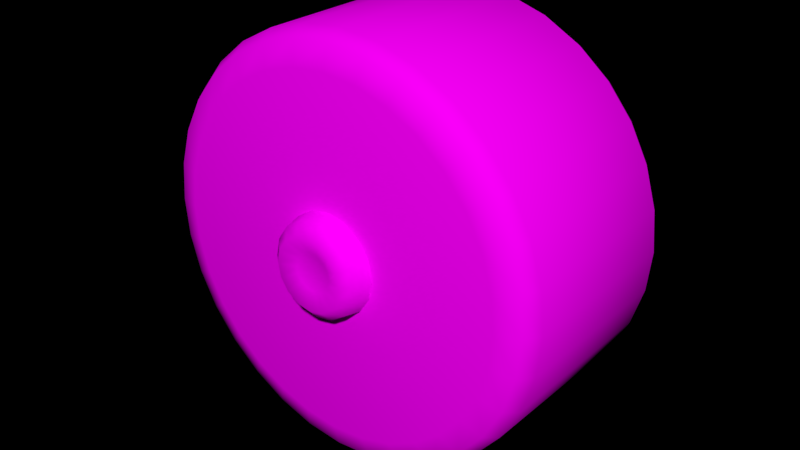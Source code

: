 # Source: Arena_lego_train_wheel.blend  (saved by Blender 2.76.0; exported with 4.5.12 LTS)
import bpy
from mathutils import Matrix  # noqa: F401  (used for matrix-valued properties, if any)

bpy.ops.wm.read_factory_settings(use_empty=True)
scene = bpy.context.scene
scene.name = 'Scene'

# ---- collections
col_collection_3 = bpy.data.collections.new('Collection 3'); scene.collection.children.link(col_collection_3)

# ---- images (referenced by path relative to the original .blend; pixels are not part of the script)
import os
ASSET_DIR = os.environ.get("B2B_ASSET_DIR", "")  # directory of the original .blend (textures are referenced by path, not embedded)
HERE = os.path.dirname(os.path.abspath(__file__))  # packed textures are extracted next to this script under _unpacked/

def load_image(name, relpath, width, height, colorspace="sRGB"):
    """Load a texture the original file referenced (path relative to the .blend, or extracted next to this script)."""
    p = next((c for c in (os.path.join(HERE, relpath), os.path.join(ASSET_DIR, relpath)) if relpath and os.path.exists(c)), "")
    if p:
        img = bpy.data.images.load(p, check_existing=True)
        img.name = name
    else:  # same state as the original file: an image datablock whose file is absent (Cycles renders it pink)
        img = bpy.data.images.new(name, width, height)
        img.source = "FILE"
        img.filepath = "//" + (relpath or name)
    img.colorspace_settings.name = colorspace
    return img
img_woodend_jpg = load_image('woodEnd.jpg', 'woodEnd.jpg', 1024, 1024, 'sRGB')
img_woodside_jpg = load_image('woodSide.jpg', 'woodSide.jpg', 1024, 1024, 'sRGB')
img_metaltowerarm_jpg = load_image('metalTowerArm.jpg', 'metalTowerArm.jpg', 1024, 1024, 'sRGB')

# ---- materials (node trees are filled in below, after node groups)
mat_woodcore = bpy.data.materials.new('WoodCore')
mat_woodcore.alpha_threshold = 0.0
mat_woodcore.roughness = 0.5
mat_woodside = bpy.data.materials.new('WoodSide')
mat_woodside.alpha_threshold = 0.0
mat_woodside.roughness = 0.5
mat_totemarm = bpy.data.materials.new('TotemArm')
mat_totemarm.alpha_threshold = 0.0
mat_totemarm.roughness = 0.5

# ---- material node trees
mat_woodcore.use_nodes = True; mat_woodcore.node_tree.nodes.clear()
_N = mat_woodcore.node_tree.nodes; _L = mat_woodcore.node_tree.links
n0 = _N.new('ShaderNodeOutputMaterial'); n0.name = 'Material Output'; n0.location = (300, 300)
n1 = _N.new('ShaderNodeBsdfDiffuse'); n1.name = 'Diffuse BSDF'; n1.location = (10, 300)
n2 = _N.new('ShaderNodeTexImage'); n2.name = 'Image Texture'; n2.location = (-180, 300)
n2.width = 140
n2.image = img_woodend_jpg
_L.new(n1.outputs[0], n0.inputs[0])
_L.new(n2.outputs[0], n1.inputs[0])
n0.is_active_output = True
mat_woodside.use_nodes = True; mat_woodside.node_tree.nodes.clear()
_N = mat_woodside.node_tree.nodes; _L = mat_woodside.node_tree.links
n0 = _N.new('ShaderNodeOutputMaterial'); n0.name = 'Material Output'; n0.location = (300, 300)
n1 = _N.new('ShaderNodeBsdfDiffuse'); n1.name = 'Diffuse BSDF'; n1.location = (10, 300)
n2 = _N.new('ShaderNodeTexImage'); n2.name = 'Image Texture'; n2.location = (-180, 300)
n2.width = 140
n2.image = img_woodside_jpg
_L.new(n1.outputs[0], n0.inputs[0])
_L.new(n2.outputs[0], n1.inputs[0])
n0.is_active_output = True
mat_totemarm.use_nodes = True; mat_totemarm.node_tree.nodes.clear()
_N = mat_totemarm.node_tree.nodes; _L = mat_totemarm.node_tree.links
n0 = _N.new('ShaderNodeOutputMaterial'); n0.name = 'Material Output'; n0.location = (300, 300)
n1 = _N.new('ShaderNodeBsdfDiffuse'); n1.name = 'Diffuse BSDF'; n1.location = (10, 300)
n2 = _N.new('ShaderNodeTexImage'); n2.name = 'Image Texture'; n2.location = (-180, 300)
n2.width = 140
n2.image = img_metaltowerarm_jpg
_L.new(n1.outputs[0], n0.inputs[0])
_L.new(n2.outputs[0], n1.inputs[0])
n0.is_active_output = True

# ---- world
world_world = bpy.data.worlds.new('World'); scene.world = world_world
world_world.color = (0.0, 0.0, 0.0)
world_world.use_sun_shadow = False
world_world.sun_shadow_jitter_overblur = 0.0
world_world.cycles.sampling_method = 'MANUAL'
world_world.cycles.sample_map_resolution = 256
world_world.light_settings.ao_factor = 0.2

# ---- meshes
me_cylinder_003 = bpy.data.meshes.new('Cylinder.003')
me_cylinder_003.from_pydata([(-1.192e-07, -0.01, 0.4752), (0.0, -0.0679, 0.5625), (0.0, -0.02696, 0.5369), (0.0, -0.61, 0.4752), (0.0, -0.5521, 0.5625), (0.0, -0.593, 0.5369), (0.09271, -0.01, 0.4661), (0.1097, -0.0679, 0.5517), (0.1048, -0.02696, 0.5266), (0.09271, -0.61, 0.4661), (0.1097, -0.5521, 0.5517), (0.1048, -0.593, 0.5266), (0.1819, -0.01, 0.4391), (0.2153, -0.0679, 0.5197), (0.2055, -0.02696, 0.4961), (0.1819, -0.61, 0.4391), (0.2153, -0.5521, 0.5197), (0.2055, -0.593, 0.4961), (0.264, -0.01, 0.3951), (0.3125, -0.0679, 0.4677), (0.2983, -0.02696, 0.4465), (0.264, -0.61, 0.3951), (0.3125, -0.5521, 0.4677), (0.2983, -0.593, 0.4465), (0.336, -0.01, 0.336), (0.3977, -0.0679, 0.3977), (0.3797, -0.02696, 0.3797), (0.336, -0.61, 0.336), (0.3977, -0.5521, 0.3977), (0.3797, -0.593, 0.3797), (0.3951, -0.01, 0.264), (0.4677, -0.0679, 0.3125), (0.4465, -0.02696, 0.2983), (0.3951, -0.61, 0.264), (0.4677, -0.5521, 0.3125), (0.4465, -0.593, 0.2983), (0.4391, -0.01, 0.1819), (0.5197, -0.0679, 0.2153), (0.4961, -0.02696, 0.2055), (0.4391, -0.61, 0.1819), (0.5197, -0.5521, 0.2153), (0.4961, -0.593, 0.2055), (0.4661, -0.01, 0.09271), (0.5517, -0.0679, 0.1097), (0.5266, -0.02696, 0.1048), (0.4661, -0.61, 0.09271), (0.5517, -0.5521, 0.1097), (0.5266, -0.593, 0.1048), (0.4752, -0.01, 0.0), (0.5625, -0.0679, 0.0), (0.5369, -0.02696, 0.0), (0.4752, -0.61, 0.0), (0.5625, -0.5521, 0.0), (0.5369, -0.593, 0.0), (0.4661, -0.01001, -0.09271), (0.5517, -0.0679, -0.1097), (0.5266, -0.02696, -0.1048), (0.4661, -0.61, -0.09271), (0.5517, -0.5521, -0.1097), (0.5266, -0.593, -0.1048), (0.4391, -0.01, -0.1819), (0.5197, -0.0679, -0.2153), (0.4961, -0.02696, -0.2055), (0.4391, -0.61, -0.1819), (0.5197, -0.5521, -0.2153), (0.4961, -0.593, -0.2055), (0.3951, -0.01, -0.264), (0.4677, -0.0679, -0.3125), (0.4465, -0.02696, -0.2983), (0.3951, -0.61, -0.264), (0.4677, -0.5521, -0.3125), (0.4465, -0.593, -0.2983), (0.336, -0.01, -0.336), (0.3977, -0.0679, -0.3977), (0.3797, -0.02696, -0.3797), (0.336, -0.61, -0.336), (0.3977, -0.5521, -0.3977), (0.3797, -0.593, -0.3797), (0.264, -0.01, -0.3951), (0.3125, -0.0679, -0.4677), (0.2983, -0.02696, -0.4465), (0.264, -0.61, -0.3951), (0.3125, -0.5521, -0.4677), (0.2983, -0.593, -0.4465), (0.1819, -0.01, -0.4391), (0.2153, -0.0679, -0.5197), (0.2055, -0.02696, -0.4961), (0.1819, -0.61, -0.4391), (0.2153, -0.5521, -0.5197), (0.2055, -0.593, -0.4961), (0.09271, -0.01, -0.4661), (0.1097, -0.0679, -0.5517), (0.1048, -0.02696, -0.5266), (0.09271, -0.61, -0.4661), (0.1097, -0.5521, -0.5517), (0.1048, -0.593, -0.5266), (-2.384e-07, -0.01, -0.4752), (-2.384e-07, -0.0679, -0.5625), (-2.384e-07, -0.02696, -0.5369), (0.0, -0.61, -0.4752), (-2.384e-07, -0.5521, -0.5625), (-1.192e-07, -0.593, -0.5369), (-0.09271, -0.01, -0.4661), (-0.1097, -0.0679, -0.5517), (-0.1048, -0.02696, -0.5266), (-0.09271, -0.61, -0.4661), (-0.1097, -0.5521, -0.5517), (-0.1048, -0.593, -0.5266), (-0.1819, -0.01, -0.4391), (-0.2153, -0.0679, -0.5197), (-0.2055, -0.02696, -0.4961), (-0.1819, -0.61, -0.4391), (-0.2153, -0.5521, -0.5197), (-0.2055, -0.593, -0.4961), (-0.264, -0.01, -0.3951), (-0.3125, -0.0679, -0.4677), (-0.2983, -0.02696, -0.4465), (-0.264, -0.61, -0.3951), (-0.3125, -0.5521, -0.4677), (-0.2983, -0.593, -0.4465), (-0.336, -0.01, -0.336), (-0.3977, -0.0679, -0.3977), (-0.3797, -0.02696, -0.3797), (-0.336, -0.61, -0.336), (-0.3977, -0.5521, -0.3977), (-0.3797, -0.593, -0.3797), (-0.3951, -0.01, -0.264), (-0.4677, -0.0679, -0.3125), (-0.4465, -0.02696, -0.2983), (-0.3951, -0.61, -0.264), (-0.4677, -0.5521, -0.3125), (-0.4465, -0.593, -0.2983), (-0.4391, -0.01001, -0.1819), (-0.5197, -0.0679, -0.2153), (-0.4961, -0.02696, -0.2055), (-0.4391, -0.61, -0.1819), (-0.5197, -0.5521, -0.2153), (-0.4961, -0.593, -0.2055), (-0.4661, -0.01, -0.09271), (-0.5517, -0.0679, -0.1097), (-0.5266, -0.02696, -0.1048), (-0.4661, -0.61, -0.09271), (-0.5517, -0.5521, -0.1097), (-0.5266, -0.593, -0.1048), (-0.4752, -0.01, 4.768e-07), (-0.5625, -0.0679, 5.364e-07), (-0.5369, -0.02696, 5.364e-07), (-0.4752, -0.61, 4.768e-07), (-0.5625, -0.5521, 5.364e-07), (-0.5369, -0.593, 5.364e-07), (-0.4661, -0.01, 0.09271), (-0.5517, -0.0679, 0.1097), (-0.5266, -0.02696, 0.1048), (-0.4661, -0.61, 0.09271), (-0.5517, -0.5521, 0.1097), (-0.5266, -0.593, 0.1048), (-0.4391, -0.01, 0.1819), (-0.5197, -0.0679, 0.2153), (-0.4961, -0.02696, 0.2055), (-0.4391, -0.61, 0.1819), (-0.5197, -0.5521, 0.2153), (-0.4961, -0.593, 0.2055), (-0.3951, -0.01, 0.264), (-0.4677, -0.0679, 0.3125), (-0.4465, -0.02696, 0.2983), (-0.3951, -0.61, 0.264), (-0.4677, -0.5521, 0.3125), (-0.4465, -0.593, 0.2983), (-0.336, -0.01, 0.336), (-0.3977, -0.0679, 0.3977), (-0.3797, -0.02696, 0.3797), (-0.336, -0.61, 0.336), (-0.3977, -0.5521, 0.3977), (-0.3797, -0.593, 0.3797), (-0.264, -0.01, 0.3951), (-0.3125, -0.0679, 0.4677), (-0.2983, -0.02696, 0.4465), (-0.264, -0.61, 0.3951), (-0.3125, -0.5521, 0.4677), (-0.2983, -0.593, 0.4465), (-0.1819, -0.01, 0.4391), (-0.2153, -0.0679, 0.5197), (-0.2055, -0.02696, 0.4961), (-0.1819, -0.61, 0.4391), (-0.2153, -0.5521, 0.5197), (-0.2055, -0.593, 0.4961), (-0.09271, -0.01, 0.4661), (-0.1097, -0.0679, 0.5517), (-0.1048, -0.02696, 0.5266), (-0.09271, -0.61, 0.4661), (-0.1097, -0.5521, 0.5517), (-0.1048, -0.593, 0.5266), (0.0, -0.6658, -0.05019), (0.0, -0.61, -0.135), (0.01921, -0.6658, -0.04637), (0.05165, -0.61, -0.1247), (0.03549, -0.6658, -0.03549), (0.09545, -0.61, -0.09545), (0.04637, -0.6658, -0.01921), (0.1247, -0.61, -0.05166), (0.05019, -0.6658, 0.0), (0.135, -0.61, 0.0), (0.04637, -0.6658, 0.01921), (0.1247, -0.61, 0.05165), (0.03549, -0.6658, 0.03549), (0.09545, -0.61, 0.09545), (0.01921, -0.6658, 0.04637), (0.05165, -0.61, 0.1247), (0.0, -0.6658, 0.05019), (0.0, -0.61, 0.135), (-0.01921, -0.6658, 0.04637), (-0.05165, -0.61, 0.1247), (-0.03549, -0.6658, 0.03549), (-0.09545, -0.61, 0.09545), (-0.04637, -0.6658, 0.01921), (-0.1247, -0.61, 0.05165), (-0.05019, -0.6658, 0.0), (-0.135, -0.61, 0.0), (-0.04637, -0.6658, -0.01921), (-0.1247, -0.61, -0.05166), (-0.03549, -0.6658, -0.03549), (-0.09545, -0.61, -0.09545), (-0.01921, -0.6658, -0.04637), (-0.05165, -0.61, -0.1247), (0.0, -0.6817, -0.09674), (0.0, -0.6563, -0.125), (0.04784, -0.6563, -0.1155), (0.03702, -0.6817, -0.08938), (0.08839, -0.6563, -0.08839), (0.06841, -0.6817, -0.06841), (0.1155, -0.6563, -0.04784), (0.08938, -0.6817, -0.03702), (0.125, -0.6563, 0.0), (0.09674, -0.6817, 0.0), (0.1155, -0.6563, 0.04784), (0.08938, -0.6817, 0.03702), (0.08839, -0.6563, 0.08839), (0.06841, -0.6817, 0.06841), (0.04784, -0.6563, 0.1155), (0.03702, -0.6817, 0.08938), (0.0, -0.6563, 0.125), (0.0, -0.6817, 0.09674), (-0.04784, -0.6563, 0.1155), (-0.03702, -0.6817, 0.08938), (-0.08839, -0.6563, 0.08839), (-0.06841, -0.6817, 0.06841), (-0.1155, -0.6563, 0.04784), (-0.08938, -0.6817, 0.03702), (-0.125, -0.6563, 0.0), (-0.09674, -0.6817, 0.0), (-0.1155, -0.6563, -0.04784), (-0.08938, -0.6817, -0.03702), (-0.08839, -0.6563, -0.08839), (-0.06841, -0.6817, -0.06841), (-0.04784, -0.6563, -0.1155), (-0.03702, -0.6817, -0.08938)], [], [(187, 190, 4, 1), (13, 16, 22, 19), (19, 22, 28, 25), (25, 28, 34, 31), (31, 34, 40, 37), (37, 40, 46, 43), (43, 46, 52, 49), (49, 52, 58, 55), (55, 58, 64, 61), (61, 64, 70, 67), (67, 70, 76, 73), (73, 76, 82, 79), (79, 82, 88, 85), (85, 88, 94, 91), (91, 94, 100, 97), (97, 100, 106, 103), (103, 106, 112, 109), (109, 112, 118, 115), (115, 118, 124, 121), (121, 124, 130, 127), (127, 130, 136, 133), (133, 136, 142, 139), (139, 142, 148, 145), (145, 148, 154, 151), (151, 154, 160, 157), (157, 160, 166, 163), (163, 166, 172, 169), (169, 172, 178, 175), (175, 178, 184, 181), (181, 184, 190, 187), (7, 10, 16, 13), (9, 3, 189, 183, 177, 171, 165, 159, 153, 147, 141, 135, 129, 123, 117, 111, 105, 99, 93, 87, 81, 75, 69, 63, 57, 51, 45, 39, 33, 27, 21, 15), (1, 4, 10, 7), (1, 7, 8, 2), (2, 8, 6, 0), (10, 4, 5, 11), (11, 5, 3, 9), (7, 13, 14, 8), (8, 14, 12, 6), (16, 10, 11, 17), (17, 11, 9, 15), (13, 19, 20, 14), (14, 20, 18, 12), (22, 16, 17, 23), (23, 17, 15, 21), (19, 25, 26, 20), (20, 26, 24, 18), (28, 22, 23, 29), (29, 23, 21, 27), (25, 31, 32, 26), (26, 32, 30, 24), (34, 28, 29, 35), (35, 29, 27, 33), (31, 37, 38, 32), (32, 38, 36, 30), (40, 34, 35, 41), (41, 35, 33, 39), (37, 43, 44, 38), (38, 44, 42, 36), (46, 40, 41, 47), (47, 41, 39, 45), (43, 49, 50, 44), (44, 50, 48, 42), (52, 46, 47, 53), (53, 47, 45, 51), (49, 55, 56, 50), (50, 56, 54, 48), (58, 52, 53, 59), (59, 53, 51, 57), (55, 61, 62, 56), (56, 62, 60, 54), (64, 58, 59, 65), (65, 59, 57, 63), (61, 67, 68, 62), (62, 68, 66, 60), (70, 64, 65, 71), (71, 65, 63, 69), (67, 73, 74, 68), (68, 74, 72, 66), (76, 70, 71, 77), (77, 71, 69, 75), (73, 79, 80, 74), (74, 80, 78, 72), (82, 76, 77, 83), (83, 77, 75, 81), (79, 85, 86, 80), (80, 86, 84, 78), (88, 82, 83, 89), (89, 83, 81, 87), (85, 91, 92, 86), (86, 92, 90, 84), (94, 88, 89, 95), (95, 89, 87, 93), (91, 97, 98, 92), (92, 98, 96, 90), (100, 94, 95, 101), (101, 95, 93, 99), (97, 103, 104, 98), (98, 104, 102, 96), (106, 100, 101, 107), (107, 101, 99, 105), (103, 109, 110, 104), (104, 110, 108, 102), (112, 106, 107, 113), (113, 107, 105, 111), (109, 115, 116, 110), (110, 116, 114, 108), (118, 112, 113, 119), (119, 113, 111, 117), (115, 121, 122, 116), (116, 122, 120, 114), (124, 118, 119, 125), (125, 119, 117, 123), (121, 127, 128, 122), (122, 128, 126, 120), (130, 124, 125, 131), (131, 125, 123, 129), (127, 133, 134, 128), (128, 134, 132, 126), (136, 130, 131, 137), (137, 131, 129, 135), (133, 139, 140, 134), (134, 140, 138, 132), (142, 136, 137, 143), (143, 137, 135, 141), (139, 145, 146, 140), (140, 146, 144, 138), (148, 142, 143, 149), (149, 143, 141, 147), (145, 151, 152, 146), (146, 152, 150, 144), (154, 148, 149, 155), (155, 149, 147, 153), (151, 157, 158, 152), (152, 158, 156, 150), (160, 154, 155, 161), (161, 155, 153, 159), (157, 163, 164, 158), (158, 164, 162, 156), (166, 160, 161, 167), (167, 161, 159, 165), (163, 169, 170, 164), (164, 170, 168, 162), (172, 166, 167, 173), (173, 167, 165, 171), (169, 175, 176, 170), (170, 176, 174, 168), (178, 172, 173, 179), (179, 173, 171, 177), (175, 181, 182, 176), (176, 182, 180, 174), (184, 178, 179, 185), (185, 179, 177, 183), (181, 187, 188, 182), (182, 188, 186, 180), (190, 184, 185, 191), (191, 185, 183, 189), (187, 1, 2, 188), (188, 2, 0, 186), (4, 190, 191, 5), (5, 191, 189, 3), (0, 6, 12, 18, 24, 30, 36, 42, 48, 54, 60, 66, 72, 78, 84, 90, 96, 102, 108, 114, 120, 126, 132, 138, 144, 150, 156, 162, 168, 174, 180, 186), (225, 193, 195, 226), (226, 195, 197, 228), (228, 197, 199, 230), (230, 199, 201, 232), (232, 201, 203, 234), (234, 203, 205, 236), (236, 205, 207, 238), (238, 207, 209, 240), (240, 209, 211, 242), (242, 211, 213, 244), (244, 213, 215, 246), (246, 215, 217, 248), (248, 217, 219, 250), (250, 219, 221, 252), (254, 223, 193, 225), (252, 221, 223, 254), (192, 194, 196, 198, 200, 202, 204, 206, 208, 210, 212, 214, 216, 218, 220, 222), (220, 253, 255, 222), (253, 252, 254, 255), (222, 255, 224, 192), (255, 254, 225, 224), (218, 251, 253, 220), (251, 250, 252, 253), (216, 249, 251, 218), (249, 248, 250, 251), (214, 247, 249, 216), (247, 246, 248, 249), (212, 245, 247, 214), (245, 244, 246, 247), (210, 243, 245, 212), (243, 242, 244, 245), (208, 241, 243, 210), (241, 240, 242, 243), (206, 239, 241, 208), (239, 238, 240, 241), (204, 237, 239, 206), (237, 236, 238, 239), (202, 235, 237, 204), (235, 234, 236, 237), (200, 233, 235, 202), (233, 232, 234, 235), (198, 231, 233, 200), (231, 230, 232, 233), (196, 229, 231, 198), (229, 228, 230, 231), (194, 227, 229, 196), (227, 226, 228, 229), (192, 224, 227, 194), (224, 225, 226, 227)])
me_cylinder_003.polygons.foreach_set('use_smooth', [True] * 211)
me_cylinder_003.polygons.foreach_set('material_index', [1, 1, 1, 1, 1, 1, 1, 1, 1, 1, 1, 1, 1, 1, 1, 1, 1, 1, 1, 1, 1, 1, 1, 1, 1, 1, 1, 1, 1, 1, 1, 0, 1, 0, 0, 0, 0, 0, 0, 0, 0, 0, 0, 0, 0, 0, 0, 0, 0, 0, 0, 0, 0, 0, 0, 0, 0, 0, 0, 0, 0, 0, 0, 0, 0, 0, 0, 0, 0, 0, 0, 0, 0, 0, 0, 0, 0, 0, 0, 0, 0, 0, 0, 0, 0, 0, 0, 0, 0, 0, 0, 0, 0, 0, 0, 0, 0, 0, 0, 0, 0, 0, 0, 0, 0, 0, 0, 0, 0, 0, 0, 0, 0, 0, 0, 0, 0, 0, 0, 0, 0, 0, 0, 0, 0, 0, 0, 0, 0, 0, 0, 0, 0, 0, 0, 0, 0, 0, 0, 0, 0, 0, 0, 0, 0, 0, 0, 0, 0, 0, 0, 0, 0, 0, 0, 0, 0, 0, 0, 0, 0, 0, 2, 2, 2, 2, 2, 2, 2, 2, 2, 2, 2, 2, 2, 2, 2, 2, 2, 2, 2, 2, 2, 2, 2, 2, 2, 2, 2, 2, 2, 2, 2, 2, 2, 2, 2, 2, 2, 2, 2, 2, 2, 2, 2, 2, 2, 2, 2, 2, 2])
_uv = me_cylinder_003.uv_layers.new(name='UVMap')
_uv.uv.foreach_set('vector', [0.375, 0.3088, 0.375, -0.1029, 0.5, -0.1029, 0.5, 0.3088, 0.75, 0.3088, 0.75, -0.1029, 0.875, -0.1029, 0.875, 0.3088, 0.875, 0.3088, 0.875, -0.1029, 1.0, -0.1029, 1.0, 0.3088, 1.0, 0.3088, 1.0, -0.1029, 1.125, -0.1029, 1.125, 0.3088, 1.125, 0.3088, 1.125, -0.1029, 1.25, -0.1029, 1.25, 0.3088, 1.25, 0.3088, 1.25, -0.1029, 1.375, -0.1029, 1.375, 0.3088, 1.375, 0.3088, 1.375, -0.1029, 1.5, -0.1029, 1.5, 0.3088, 1.5, 0.3088, 1.5, -0.1029, 1.625, -0.1029, 1.625, 0.3088, 1.625, 0.3088, 1.625, -0.1029, 1.75, -0.1029, 1.75, 0.3088, 1.75, 0.3088, 1.75, -0.1029, 1.875, -0.1029, 1.875, 0.3088, 1.875, 0.3088, 1.875, -0.1029, 2.0, -0.1029, 2.0, 0.3088, 2.0, 0.3088, 2.0, -0.1029, 2.125, -0.1029, 2.125, 0.3088, 2.125, 0.3088, 2.125, -0.1029, 2.25, -0.1029, 2.25, 0.3088, 2.25, 0.3088, 2.25, -0.1029, 2.375, -0.1029, 2.375, 0.3088, 2.375, 0.3088, 2.375, -0.1029, 2.5, -0.1029, 2.5, 0.3088, -1.5, 0.3088, -1.5, -0.1029, -1.375, -0.1029, -1.375, 0.3088, -1.375, 0.3088, -1.375, -0.1029, -1.25, -0.1029, -1.25, 0.3088, -1.25, 0.3088, -1.25, -0.1029, -1.125, -0.1029, -1.125, 0.3088, -1.125, 0.3088, -1.125, -0.1029, -0.9999, -0.1029, -0.9999, 0.3088, -0.9999, 0.3088, -0.9999, -0.1029, -0.8749, -0.1029, -0.8749, 0.3088, -0.8749, 0.3088, -0.8749, -0.1029, -0.7499, -0.1029, -0.7499, 0.3088, -0.7499, 0.3088, -0.7499, -0.1029, -0.6249, -0.1029, -0.6249, 0.3088, -0.6249, 0.3088, -0.6249, -0.1029, -0.4999, -0.1029, -0.4999, 0.3088, -0.4999, 0.3088, -0.4999, -0.1029, -0.3749, -0.1029, -0.3749, 0.3088, -0.3749, 0.3088, -0.3749, -0.1029, -0.2499, -0.1029, -0.2499, 0.3088, -0.2499, 0.3088, -0.2499, -0.1029, -0.1249, -0.1029, -0.1249, 0.3088, -0.1249, 0.3088, -0.1249, -0.1029, 4.542e-05, -0.1029, 4.661e-05, 0.3088, 4.661e-05, 0.3088, 4.542e-05, -0.1029, 0.125, -0.1029, 0.125, 0.3088, 0.125, 0.3088, 0.125, -0.1029, 0.25, -0.1029, 0.25, 0.3088, 0.25, 0.3088, 0.25, -0.1029, 0.375, -0.1029, 0.375, 0.3088, 0.625, 0.3088, 0.625, -0.1029, 0.75, -0.1029, 0.75, 0.3088, 0.3875, 0.8648, 0.3185, 0.8361, 0.2563, 0.7943, 0.2035, 0.7411, 0.1618, 0.6787, 0.1334, 0.6091, 0.1187, 0.5357, 0.1188, 0.4609, 0.1336, 0.3875, 0.1624, 0.3185, 0.2041, 0.2565, 0.2571, 0.2039, 0.3193, 0.1627, 0.3884, 0.1342, 0.462, 0.1198, 0.5372, 0.1199, 0.611, 0.1348, 0.6804, 0.164, 0.7427, 0.2056, 0.7956, 0.2585, 0.8371, 0.3209, 0.8657, 0.3901, 0.88, 0.4635, 0.88, 0.5384, 0.8651, 0.6116, 0.8362, 0.6809, 0.7941, 0.7432, 0.7409, 0.7964, 0.6782, 0.8375, 0.6089, 0.8661, 0.5353, 0.8799, 0.4606, 0.8799, 0.5, 0.3088, 0.5, -0.1029, 0.625, -0.1029, 0.625, 0.3088, 0.4526, 0.01482, 0.5475, 0.01482, 0.5424, 0.07026, 0.4578, 0.06968, 0.4578, 0.06968, 0.5424, 0.07026, 0.5373, 0.1236, 0.4631, 0.1234, 0.3557, 0.9699, 0.2668, 0.9335, 0.2929, 0.8838, 0.3717, 0.9162, 0.3717, 0.9162, 0.2929, 0.8838, 0.3185, 0.8361, 0.3875, 0.8648, 0.5475, 0.01482, 0.6412, 0.03312, 0.6254, 0.08685, 0.5424, 0.07026, 0.5424, 0.07026, 0.6254, 0.08685, 0.6101, 0.1382, 0.5373, 0.1236, 0.4492, 0.9888, 0.3557, 0.9699, 0.3717, 0.9162, 0.455, 0.9338, 0.455, 0.9338, 0.3717, 0.9162, 0.3875, 0.8648, 0.4606, 0.8799, 0.6412, 0.03312, 0.7302, 0.06947, 0.7039, 0.1194, 0.6254, 0.08685, 0.6254, 0.08685, 0.7039, 0.1194, 0.6786, 0.1669, 0.6101, 0.1382, 0.5454, 0.9903, 0.4492, 0.9888, 0.455, 0.9338, 0.5403, 0.9334, 0.5403, 0.9334, 0.455, 0.9338, 0.4606, 0.8799, 0.5353, 0.8799, 0.7302, 0.06947, 0.811, 0.1231, 0.7744, 0.1674, 0.7039, 0.1194, 0.7039, 0.1194, 0.7744, 0.1674, 0.7404, 0.2086, 0.6786, 0.1669, 0.6401, 0.9717, 0.5454, 0.9903, 0.5403, 0.9334, 0.6243, 0.9182, 0.6243, 0.9182, 0.5403, 0.9334, 0.5353, 0.8799, 0.6089, 0.8661, 0.811, 0.1231, 0.8783, 0.1925, 0.8345, 0.2272, 0.7744, 0.1674, 0.7744, 0.1674, 0.8345, 0.2272, 0.793, 0.2611, 0.7404, 0.2086, 0.73, 0.936, 0.6401, 0.9717, 0.6243, 0.9182, 0.7033, 0.8852, 0.7033, 0.8852, 0.6243, 0.9182, 0.6089, 0.8661, 0.6782, 0.8375, 0.8783, 0.1925, 0.9294, 0.272, 0.8811, 0.2975, 0.8345, 0.2272, 0.8345, 0.2272, 0.8811, 0.2975, 0.834, 0.3226, 0.793, 0.2611, 0.8106, 0.8823, 0.73, 0.936, 0.7033, 0.8852, 0.7753, 0.8388, 0.7753, 0.8388, 0.7033, 0.8852, 0.6782, 0.8375, 0.7409, 0.7964, 0.9294, 0.272, 0.9657, 0.3588, 0.9131, 0.3752, 0.8811, 0.2975, 0.8811, 0.2975, 0.9131, 0.3752, 0.8621, 0.3906, 0.834, 0.3226, 0.8803, 0.8145, 0.8106, 0.8823, 0.7753, 0.8388, 0.8357, 0.7777, 0.8357, 0.7777, 0.7753, 0.8388, 0.7409, 0.7964, 0.7941, 0.7432, 0.9657, 0.3588, 0.9846, 0.4517, 0.9293, 0.4577, 0.9131, 0.3752, 0.9131, 0.3752, 0.9293, 0.4577, 0.8764, 0.463, 0.8621, 0.3906, 0.9343, 0.7331, 0.8803, 0.8145, 0.8357, 0.7777, 0.8841, 0.7067, 0.8841, 0.7067, 0.8357, 0.7777, 0.7941, 0.7432, 0.8362, 0.6809, 0.9846, 0.4517, 0.9852, 0.5469, 0.9297, 0.542, 0.9293, 0.4577, 0.9293, 0.4577, 0.9297, 0.542, 0.8765, 0.5368, 0.8764, 0.463, 0.9708, 0.6436, 0.9343, 0.7331, 0.8841, 0.7067, 0.9168, 0.6277, 0.9168, 0.6277, 0.8841, 0.7067, 0.8362, 0.6809, 0.8651, 0.6116, 0.9852, 0.5469, 0.9667, 0.6405, 0.9132, 0.6247, 0.9297, 0.542, 0.9297, 0.542, 0.9132, 0.6247, 0.862, 0.6094, 0.8765, 0.5368, 0.9893, 0.5497, 0.9708, 0.6436, 0.9168, 0.6277, 0.934, 0.544, 0.934, 0.544, 0.9168, 0.6277, 0.8651, 0.6116, 0.88, 0.5384, 0.9667, 0.6405, 0.9303, 0.7287, 0.8809, 0.7027, 0.9132, 0.6247, 0.9132, 0.6247, 0.8809, 0.7027, 0.8337, 0.6778, 0.862, 0.6094, 0.9908, 0.453, 0.9893, 0.5497, 0.934, 0.544, 0.9335, 0.4584, 0.9335, 0.4584, 0.934, 0.544, 0.88, 0.5384, 0.88, 0.4635, 0.9303, 0.7287, 0.8772, 0.8081, 0.8338, 0.773, 0.8809, 0.7027, 0.8809, 0.7027, 0.8338, 0.773, 0.7926, 0.7392, 0.8337, 0.6778, 0.9716, 0.3575, 0.9908, 0.453, 0.9335, 0.4584, 0.9174, 0.3743, 0.9174, 0.3743, 0.9335, 0.4584, 0.88, 0.4635, 0.8657, 0.3901, 0.8772, 0.8081, 0.8099, 0.8758, 0.774, 0.8329, 0.8338, 0.773, 0.8338, 0.773, 0.774, 0.8329, 0.7403, 0.7914, 0.7926, 0.7392, 0.9343, 0.2683, 0.9716, 0.3575, 0.9174, 0.3743, 0.8847, 0.2952, 0.8847, 0.2952, 0.9174, 0.3743, 0.8657, 0.3901, 0.8371, 0.3209, 0.8099, 0.8758, 0.7305, 0.9293, 0.7037, 0.8801, 0.774, 0.8329, 0.774, 0.8329, 0.7037, 0.8801, 0.6784, 0.8326, 0.7403, 0.7914, 0.8806, 0.1884, 0.9343, 0.2683, 0.8847, 0.2952, 0.8375, 0.2242, 0.8375, 0.2242, 0.8847, 0.2952, 0.8371, 0.3209, 0.7956, 0.2585, 0.7305, 0.9293, 0.6418, 0.966, 0.6252, 0.9122, 0.7037, 0.8801, 0.7037, 0.8801, 0.6252, 0.9122, 0.6096, 0.8609, 0.6784, 0.8326, 0.8129, 0.1209, 0.8806, 0.1884, 0.8375, 0.2242, 0.7774, 0.1637, 0.7774, 0.1637, 0.8375, 0.2242, 0.7956, 0.2585, 0.7427, 0.2056, 0.6418, 0.966, 0.5473, 0.9848, 0.5418, 0.9282, 0.6252, 0.9122, 0.6252, 0.9122, 0.5418, 0.9282, 0.5366, 0.8752, 0.6096, 0.8609, 0.7334, 0.06585, 0.8129, 0.1209, 0.7774, 0.1637, 0.7059, 0.1165, 0.7059, 0.1165, 0.7774, 0.1637, 0.7427, 0.2056, 0.6804, 0.164, 0.5473, 0.9848, 0.4517, 0.9835, 0.4572, 0.9288, 0.5418, 0.9282, 0.5418, 0.9282, 0.4572, 0.9288, 0.4626, 0.8754, 0.5366, 0.8752, 0.6432, 0.02827, 0.7334, 0.06585, 0.7059, 0.1165, 0.6268, 0.08284, 0.6268, 0.08284, 0.7059, 0.1165, 0.6804, 0.164, 0.611, 0.1348, 0.4517, 0.9835, 0.3591, 0.9655, 0.3746, 0.9124, 0.4572, 0.9288, 0.4572, 0.9288, 0.3746, 0.9124, 0.39, 0.8612, 0.4626, 0.8754, 0.5479, 0.009211, 0.6432, 0.02827, 0.6268, 0.08284, 0.5427, 0.06567, 0.5427, 0.06567, 0.6268, 0.08284, 0.611, 0.1348, 0.5372, 0.1199, 0.3591, 0.9655, 0.2711, 0.9296, 0.2968, 0.8802, 0.3746, 0.9124, 0.3746, 0.9124, 0.2968, 0.8802, 0.3216, 0.833, 0.39, 0.8612, 0.451, 0.009434, 0.5479, 0.009211, 0.5427, 0.06567, 0.457, 0.06573, 0.457, 0.06573, 0.5427, 0.06567, 0.5372, 0.1199, 0.462, 0.1198, 0.2711, 0.9296, 0.1916, 0.8771, 0.2265, 0.8336, 0.2968, 0.8802, 0.2968, 0.8802, 0.2265, 0.8336, 0.2601, 0.7921, 0.3216, 0.833, 0.3562, 0.02847, 0.451, 0.009434, 0.457, 0.06573, 0.373, 0.0824, 0.373, 0.0824, 0.457, 0.06573, 0.462, 0.1198, 0.3884, 0.1342, 0.1916, 0.8771, 0.1237, 0.8099, 0.1666, 0.7739, 0.2265, 0.8336, 0.2265, 0.8336, 0.1666, 0.7739, 0.2078, 0.7399, 0.2601, 0.7921, 0.2672, 0.06548, 0.3562, 0.02847, 0.373, 0.0824, 0.294, 0.1151, 0.294, 0.1151, 0.373, 0.0824, 0.3884, 0.1342, 0.3193, 0.1627, 0.1237, 0.8099, 0.06973, 0.7307, 0.119, 0.7037, 0.1666, 0.7739, 0.1666, 0.7739, 0.119, 0.7037, 0.1664, 0.6782, 0.2078, 0.7399, 0.1869, 0.1189, 0.2672, 0.06548, 0.294, 0.1151, 0.2228, 0.1623, 0.2228, 0.1623, 0.294, 0.1151, 0.3193, 0.1627, 0.2571, 0.2039, 0.06973, 0.7307, 0.03231, 0.6416, 0.08691, 0.6251, 0.119, 0.7037, 0.119, 0.7037, 0.08691, 0.6251, 0.1379, 0.6096, 0.1664, 0.6782, 0.1186, 0.1869, 0.1869, 0.1189, 0.2228, 0.1623, 0.1623, 0.2224, 0.1623, 0.2224, 0.2228, 0.1623, 0.2571, 0.2039, 0.2041, 0.2565, 0.03231, 0.6416, 0.01483, 0.5473, 0.06959, 0.5422, 0.08691, 0.6251, 0.08691, 0.6251, 0.06959, 0.5422, 0.1232, 0.5369, 0.1379, 0.6096, 0.06495, 0.2669, 0.1186, 0.1869, 0.1623, 0.2224, 0.1148, 0.2932, 0.1148, 0.2932, 0.1623, 0.2224, 0.2041, 0.2565, 0.1624, 0.3185, 0.01483, 0.5473, 0.01492, 0.4527, 0.07015, 0.4578, 0.06959, 0.5422, 0.06959, 0.5422, 0.07015, 0.4578, 0.1233, 0.4629, 0.1232, 0.5369, 0.02802, 0.3559, 0.06495, 0.2669, 0.1148, 0.2932, 0.08195, 0.372, 0.08195, 0.372, 0.1148, 0.2932, 0.1624, 0.3185, 0.1336, 0.3875, 0.01492, 0.4527, 0.03326, 0.3594, 0.08666, 0.3751, 0.07015, 0.4578, 0.07015, 0.4578, 0.08666, 0.3751, 0.1378, 0.3904, 0.1233, 0.4629, 0.009216, 0.4502, 0.02802, 0.3559, 0.08195, 0.372, 0.06498, 0.4555, 0.06498, 0.4555, 0.08195, 0.372, 0.1336, 0.3875, 0.1188, 0.4609, 0.03326, 0.3594, 0.06946, 0.2712, 0.1189, 0.2971, 0.08666, 0.3751, 0.08666, 0.3751, 0.1189, 0.2971, 0.1662, 0.322, 0.1378, 0.3904, 0.009216, 0.5459, 0.009216, 0.4502, 0.06498, 0.4555, 0.0646, 0.5407, 0.0646, 0.5407, 0.06498, 0.4555, 0.1188, 0.4609, 0.1187, 0.5357, 0.06946, 0.2712, 0.1222, 0.1916, 0.1658, 0.2267, 0.1189, 0.2971, 0.1189, 0.2971, 0.1658, 0.2267, 0.2074, 0.2604, 0.1662, 0.322, 0.02655, 0.6411, 0.009216, 0.5459, 0.0646, 0.5407, 0.08179, 0.6246, 0.08179, 0.6246, 0.0646, 0.5407, 0.1187, 0.5357, 0.1334, 0.6091, 0.1222, 0.1916, 0.1897, 0.1237, 0.2256, 0.1667, 0.1658, 0.2267, 0.1658, 0.2267, 0.2256, 0.1667, 0.2598, 0.2079, 0.2074, 0.2604, 0.0639, 0.7313, 0.02655, 0.6411, 0.08179, 0.6246, 0.1139, 0.7042, 0.1139, 0.7042, 0.08179, 0.6246, 0.1334, 0.6091, 0.1618, 0.6787, 0.1897, 0.1237, 0.2692, 0.07002, 0.2963, 0.1195, 0.2256, 0.1667, 0.2256, 0.1667, 0.2963, 0.1195, 0.3216, 0.1668, 0.2598, 0.2079, 0.1181, 0.8117, 0.0639, 0.7313, 0.1139, 0.7042, 0.1616, 0.7754, 0.1616, 0.7754, 0.1139, 0.7042, 0.1618, 0.6787, 0.2035, 0.7411, 0.2692, 0.07002, 0.3582, 0.0324, 0.3749, 0.08699, 0.2963, 0.1195, 0.2963, 0.1195, 0.3749, 0.08699, 0.3903, 0.1382, 0.3216, 0.1668, 0.1865, 0.88, 0.1181, 0.8117, 0.1616, 0.7754, 0.2221, 0.8361, 0.2221, 0.8361, 0.1616, 0.7754, 0.2035, 0.7411, 0.2563, 0.7943, 0.3582, 0.0324, 0.4526, 0.01482, 0.4578, 0.06968, 0.3749, 0.08699, 0.3749, 0.08699, 0.4578, 0.06968, 0.4631, 0.1234, 0.3903, 0.1382, 0.2668, 0.9335, 0.1865, 0.88, 0.2221, 0.8361, 0.2929, 0.8838, 0.2929, 0.8838, 0.2221, 0.8361, 0.2563, 0.7943, 0.3185, 0.8361, 0.4631, 0.1234, 0.5373, 0.1236, 0.6101, 0.1382, 0.6786, 0.1669, 0.7404, 0.2086, 0.793, 0.2611, 0.834, 0.3226, 0.8621, 0.3906, 0.8764, 0.463, 0.8765, 0.5368, 0.862, 0.6094, 0.8337, 0.6778, 0.7926, 0.7392, 0.7403, 0.7914, 0.6784, 0.8326, 0.6096, 0.8609, 0.5366, 0.8752, 0.4626, 0.8754, 0.39, 0.8612, 0.3216, 0.833, 0.2601, 0.7921, 0.2078, 0.7399, 0.1664, 0.6782, 0.1379, 0.6096, 0.1232, 0.5369, 0.1233, 0.4629, 0.1378, 0.3904, 0.1662, 0.322, 0.2074, 0.2604, 0.2598, 0.2079, 0.3216, 0.1668, 0.3903, 0.1382, 0.2267, 0.3593, 0.2267, 0.3593, 0.2267, 0.3593, 0.2267, 0.3593, 0.2267, 0.3593, 0.2267, 0.3593, 0.2267, 0.3593, 0.2267, 0.3593, 0.2267, 0.3593, 0.2267, 0.3593, 0.2267, 0.3593, 0.2267, 0.3593, 0.2267, 0.3593, 0.2267, 0.3593, 0.2267, 0.3593, 0.2267, 0.3593, 0.2267, 0.3593, 0.2267, 0.3593, 0.2267, 0.3593, 0.2267, 0.3593, 0.2267, 0.3593, 0.2267, 0.3593, 0.2267, 0.3593, 0.2267, 0.3593, 0.2267, 0.3593, 0.2267, 0.3593, 0.2267, 0.3593, 0.2267, 0.3593, 0.2267, 0.3593, 0.2267, 0.3593, 0.2267, 0.3593, 0.2267, 0.3593, 0.2267, 0.3593, 0.2267, 0.3593, 0.2267, 0.3593, 0.2267, 0.3593, 0.2267, 0.3593, 0.2267, 0.3593, 0.2267, 0.3593, 0.2267, 0.3593, 0.2267, 0.3593, 0.2267, 0.3593, 0.2267, 0.3593, 0.2267, 0.3593, 0.2267, 0.3593, 0.2267, 0.3593, 0.2267, 0.3593, 0.2267, 0.3593, 0.2267, 0.3593, 0.2267, 0.3593, 0.2267, 0.3593, 0.2267, 0.3593, 0.2267, 0.3593, 0.2267, 0.3593, 0.2267, 0.3593, 0.2267, 0.3593, 0.2267, 0.3593, 0.2267, 0.3593, 0.2267, 0.3593, 0.2267, 0.3593, 0.2267, 0.3593, 0.2267, 0.3593, 0.2267, 0.3593, 0.2267, 0.3593, 0.2267, 0.3593, 0.2267, 0.3593, 0.2267, 0.3593, 0.2267, 0.3593, 0.2267, 0.3593, 0.2267, 0.3593, 0.2267, 0.3593, 0.2267, 0.3593, 0.2267, 0.3593, 0.2267, 0.3593, 0.2267, 0.3593, 0.2267, 0.3593, 0.2267, 0.3593, 0.2267, 0.3593, 0.2267, 0.3593, 0.2267, 0.3593, 0.2267, 0.3593, 0.2267, 0.3593, 0.2267, 0.3593, 0.2267, 0.3593, 0.2267, 0.3593, 0.2267, 0.3593, 0.2267, 0.3593, 0.2267, 0.3593, 0.2267, 0.3593, 0.2267, 0.3593, 0.2267, 0.3593, 0.2267, 0.3593, 0.2267, 0.3593, 0.2267, 0.3593, 0.2267, 0.3593, 0.2267, 0.3593, 0.2267, 0.3593, 0.2267, 0.3593, 0.2267, 0.3593, 0.2267, 0.3593, 0.2267, 0.3593, 0.2267, 0.3593, 0.2267, 0.3593, 0.2267, 0.3593, 0.2267, 0.3593, 0.2267, 0.3593, 0.2267, 0.3593, 0.2267, 0.3593, 0.2267, 0.3593, 0.2267, 0.3593, 0.2267, 0.3593, 0.2267, 0.3593, 0.2267, 0.3593, 0.2267, 0.3593, 0.2267, 0.3593, 0.2267, 0.3593, 0.2267, 0.3593, 0.2267, 0.3593, 0.2267, 0.3593, 0.2267, 0.3593, 0.2267, 0.3593, 0.2267, 0.3593, 0.2267, 0.3593, 0.2267, 0.3593, 0.2267, 0.3593, 0.2267, 0.3593, 0.2267, 0.3593, 0.2267, 0.3593, 0.2267, 0.3593, 0.2267, 0.3593, 0.2267, 0.3593, 0.2267, 0.3593, 0.2267, 0.3593, 0.2267, 0.3593, 0.2267, 0.3593, 0.2267, 0.3593, 0.2267, 0.3593, 0.2267, 0.3593, 0.2267, 0.3593, 0.2267, 0.3593, 0.2267, 0.3593, 0.2267, 0.3593, 0.2267, 0.3593, 0.2267, 0.3593, 0.2267, 0.3593, 0.2267, 0.3593, 0.2267, 0.3593, 0.2267, 0.3593, 0.2267, 0.3593, 0.2267, 0.3593, 0.2267, 0.3593, 0.2267, 0.3593, 0.2267, 0.3593, 0.2267, 0.3593, 0.2267, 0.3593, 0.2267, 0.3593, 0.2267, 0.3593, 0.2267, 0.3593, 0.2267, 0.3593, 0.2267, 0.3593, 0.2267, 0.3593, 0.2267, 0.3593, 0.2267, 0.3593, 0.2267, 0.3593, 0.2267, 0.3593, 0.2267, 0.3593, 0.2267, 0.3593, 0.2267, 0.3593, 0.2267, 0.3593, 0.2267, 0.3593, 0.2267, 0.3593, 0.2267, 0.3593, 0.2267, 0.3593, 0.2267, 0.3593, 0.2267, 0.3593, 0.2267, 0.3593, 0.2267, 0.3593, 0.2267, 0.3593, 0.2267, 0.3593, 0.2267, 0.3593, 0.2267, 0.3593, 0.2267, 0.3593, 0.2267, 0.3593, 0.2267, 0.3593, 0.2267, 0.3593, 0.2267, 0.3593, 0.2267, 0.3593, 0.2267, 0.3593, 0.2267, 0.3593, 0.2267, 0.3593, 0.2267, 0.3593, 0.2267, 0.3593, 0.2267, 0.3593, 0.2267, 0.3593, 0.2267, 0.3593, 0.2267, 0.3593, 0.2267, 0.3593, 0.2267, 0.3593, 0.2267, 0.3593, 0.2267, 0.3593, 0.2267, 0.3593, 0.2267, 0.3593, 0.2267, 0.3593, 0.2267, 0.3593, 0.2267, 0.3593, 0.2267, 0.3593, 0.2267, 0.3593, 0.2267, 0.3593])
me_cylinder_003.materials.append(mat_woodcore)
me_cylinder_003.materials.append(mat_woodside)
me_cylinder_003.materials.append(mat_totemarm)
me_cylinder_003.use_remesh_preserve_volume = False
me_cylinder_003.use_remesh_preserve_attributes = False
me_cylinder_003.use_mirror_vertex_groups = False
me_cylinder_003.update()

# ---- objects
ob_arena_lego_train_wheel = bpy.data.objects.new('Arena_lego_train_wheel', me_cylinder_003)

# ---- transforms, parenting, visibility, modifiers, constraints
ob_arena_lego_train_wheel.location = (2.0, 10.5, 0.6)
ob_arena_lego_train_wheel.lineart.crease_threshold = 0.0

# ---- collection membership
col_collection_3.objects.link(ob_arena_lego_train_wheel)

# ---- scene / render settings (as saved in the file)
scene.frame_start = 1; scene.frame_end = 250; scene.frame_set(1)
scene.render.engine = 'CYCLES'
scene.render.resolution_x = 1366
scene.render.resolution_y = 768
scene.render.dither_intensity = 0.0
scene.cycles.use_denoising = False
scene.cycles.samples = 10
scene.cycles.sampling_pattern = 'TABULATED_SOBOL'
scene.cycles.light_sampling_threshold = 0.0
scene.cycles.use_adaptive_sampling = False
scene.cycles.use_light_tree = False
scene.cycles.blur_glossy = 0.0
scene.cycles.pixel_filter_type = 'GAUSSIAN'
scene.cycles.sample_clamp_indirect = 0.0
scene.view_settings.view_transform = 'Standard'
bpy.context.view_layer.update()

# ---- added for rendering (the .blend has no active camera and no usable light): camera, sun
cam_auto = bpy.data.cameras.new('AutoCamera')
cam_auto.lens = 50.0
cam_auto.sensor_width = 36.0
cam_auto.clip_end = 1000.0
ob_auto_camera = bpy.data.objects.new('AutoCamera', cam_auto)
scene.collection.objects.link(ob_auto_camera)
ob_auto_camera.location = (3.59782, 8.2354, 1.87826)
ob_auto_camera.rotation_euler = (1.09748, -7.21219e-08, 0.694738)
scene.camera = ob_auto_camera
light_auto_sun = bpy.data.lights.new('AutoSun', 'SUN')
light_auto_sun.energy = 3.0
light_auto_sun.angle = 0.0523599
ob_auto_sun = bpy.data.objects.new('AutoSun', light_auto_sun)
scene.collection.objects.link(ob_auto_sun)
ob_auto_sun.rotation_euler = (0.872665, 0.174533, 0.523599)
bpy.context.view_layer.update()
